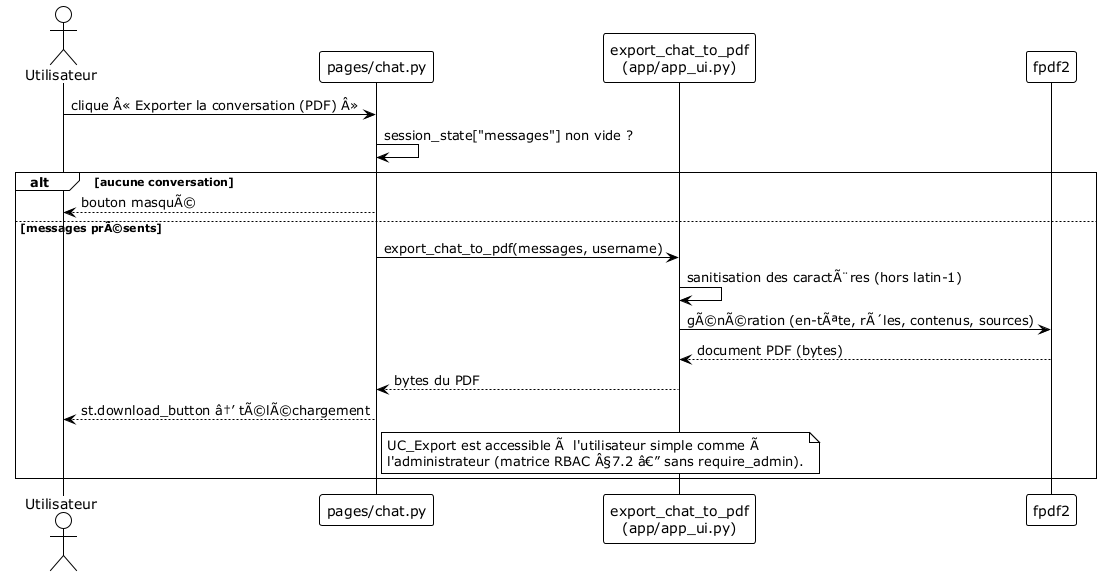

The diagram above was rendered by PlantUML. Its source (embedded in the PNG):
@startuml sequence_export_conversation
' Diagramme de sÃ©quence â€” Export de la conversation en PDF (UC_Export, Mo2)
!theme plain
actor Utilisateur
participant "pages/chat.py" as Chat
participant "export_chat_to_pdf\n(app/app_ui.py)" as Export
participant "fpdf2" as FPDF

Utilisateur -> Chat: clique Â« Exporter la conversation (PDF) Â»
Chat -> Chat: session_state["messages"] non vide ?
alt aucune conversation
  Chat --> Utilisateur: bouton masquÃ©
else messages prÃ©sents
  Chat -> Export: export_chat_to_pdf(messages, username)
  Export -> Export: sanitisation des caractÃ¨res (hors latin-1)
  Export -> FPDF: gÃ©nÃ©ration (en-tÃªte, rÃ´les, contenus, sources)
  FPDF --> Export: document PDF (bytes)
  Export --> Chat: bytes du PDF
  Chat --> Utilisateur: st.download_button â†’ tÃ©lÃ©chargement
  note right of Chat
    UC_Export est accessible Ã  l'utilisateur simple comme Ã 
    l'administrateur (matrice RBAC Â§7.2 â€” sans require_admin).
  end note
end
@enduml